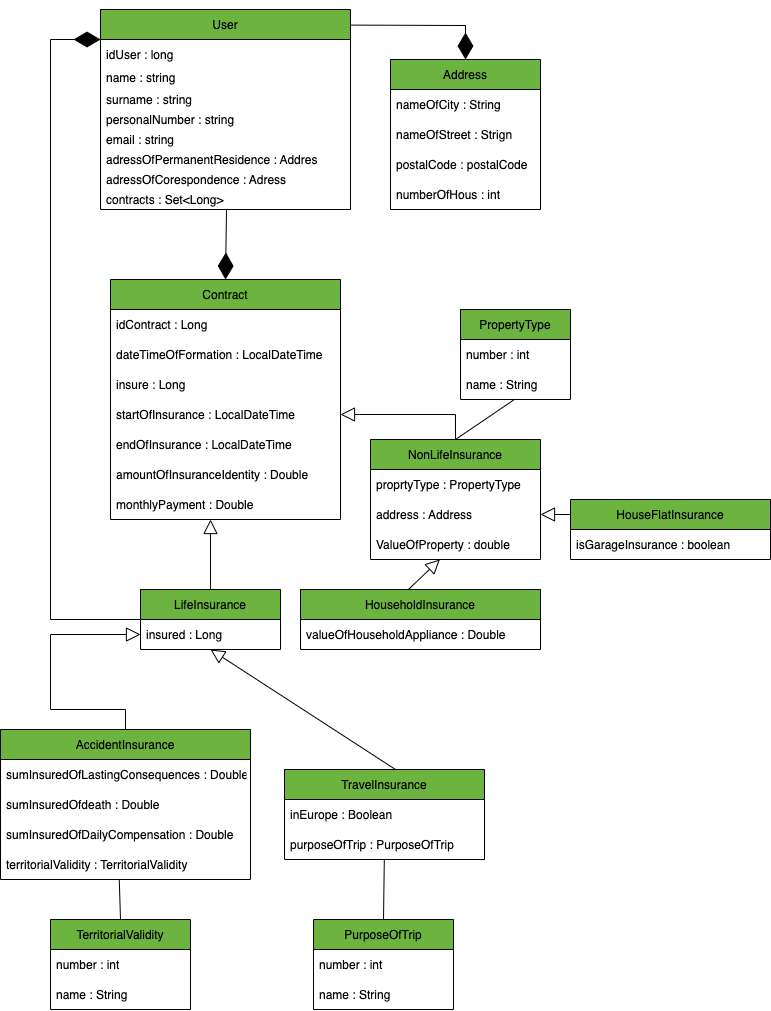

The diagram above was exported from draw.io. Its source (the exported page's mxGraphModel, read from the mxfile embedded in the PNG):
<mxGraphModel dx="946" dy="551" grid="1" gridSize="10" guides="1" tooltips="1" connect="1" arrows="1" fold="1" page="1" pageScale="1" pageWidth="827" pageHeight="1169" math="0" shadow="0">
  <root>
    <mxCell id="0" />
    <mxCell id="1" parent="0" />
    <mxCell id="kAhsaLzTmAocU8PYQEd4-1" value="User" style="swimlane;fontStyle=0;childLayout=stackLayout;horizontal=1;startSize=30;horizontalStack=0;resizeParent=1;resizeParentMax=0;resizeLast=0;collapsible=1;marginBottom=0;fillColor=#6CB33F;" parent="1" vertex="1">
      <mxGeometry x="130" y="60" width="250" height="200" as="geometry" />
    </mxCell>
    <mxCell id="kAhsaLzTmAocU8PYQEd4-79" value="" style="endArrow=diamondThin;endFill=1;endSize=24;html=1;rounded=0;exitX=0;exitY=0.5;exitDx=0;exitDy=0;entryX=0.5;entryY=0;entryDx=0;entryDy=0;" parent="kAhsaLzTmAocU8PYQEd4-1" source="kAhsaLzTmAocU8PYQEd4-28" edge="1">
      <mxGeometry width="160" relative="1" as="geometry">
        <mxPoint x="-124" y="-62" as="sourcePoint" />
        <mxPoint y="30" as="targetPoint" />
        <Array as="points">
          <mxPoint x="-50" y="610" />
          <mxPoint x="-50" y="30" />
        </Array>
      </mxGeometry>
    </mxCell>
    <mxCell id="kAhsaLzTmAocU8PYQEd4-3" value="idUser : long " style="text;strokeColor=none;fillColor=none;align=left;verticalAlign=middle;spacingLeft=4;spacingRight=4;overflow=hidden;points=[[0,0.5],[1,0.5]];portConstraint=eastwest;rotatable=0;" parent="kAhsaLzTmAocU8PYQEd4-1" vertex="1">
      <mxGeometry y="30" width="250" height="30" as="geometry" />
    </mxCell>
    <mxCell id="kAhsaLzTmAocU8PYQEd4-4" value="name : string&#10; " style="text;strokeColor=none;fillColor=none;align=left;verticalAlign=middle;spacingLeft=4;spacingRight=4;overflow=hidden;points=[[0,0.5],[1,0.5]];portConstraint=eastwest;rotatable=0;" parent="kAhsaLzTmAocU8PYQEd4-1" vertex="1">
      <mxGeometry y="60" width="250" height="20" as="geometry" />
    </mxCell>
    <mxCell id="kAhsaLzTmAocU8PYQEd4-5" value="surname : string" style="text;strokeColor=none;fillColor=none;align=left;verticalAlign=middle;spacingLeft=4;spacingRight=4;overflow=hidden;points=[[0,0.5],[1,0.5]];portConstraint=eastwest;rotatable=0;" parent="kAhsaLzTmAocU8PYQEd4-1" vertex="1">
      <mxGeometry y="80" width="250" height="20" as="geometry" />
    </mxCell>
    <mxCell id="kAhsaLzTmAocU8PYQEd4-6" value="personalNumber : string" style="text;strokeColor=none;fillColor=none;align=left;verticalAlign=middle;spacingLeft=4;spacingRight=4;overflow=hidden;points=[[0,0.5],[1,0.5]];portConstraint=eastwest;rotatable=0;" parent="kAhsaLzTmAocU8PYQEd4-1" vertex="1">
      <mxGeometry y="100" width="250" height="20" as="geometry" />
    </mxCell>
    <mxCell id="kAhsaLzTmAocU8PYQEd4-7" value="email : string" style="text;strokeColor=none;fillColor=none;align=left;verticalAlign=middle;spacingLeft=4;spacingRight=4;overflow=hidden;points=[[0,0.5],[1,0.5]];portConstraint=eastwest;rotatable=0;" parent="kAhsaLzTmAocU8PYQEd4-1" vertex="1">
      <mxGeometry y="120" width="250" height="20" as="geometry" />
    </mxCell>
    <mxCell id="kAhsaLzTmAocU8PYQEd4-8" value="adressOfPermanentResidence : Addres" style="text;strokeColor=none;fillColor=none;align=left;verticalAlign=middle;spacingLeft=4;spacingRight=4;overflow=hidden;points=[[0,0.5],[1,0.5]];portConstraint=eastwest;rotatable=0;" parent="kAhsaLzTmAocU8PYQEd4-1" vertex="1">
      <mxGeometry y="140" width="250" height="20" as="geometry" />
    </mxCell>
    <mxCell id="kAhsaLzTmAocU8PYQEd4-9" value="adressOfCorespondence : Adress" style="text;strokeColor=none;fillColor=none;align=left;verticalAlign=middle;spacingLeft=4;spacingRight=4;overflow=hidden;points=[[0,0.5],[1,0.5]];portConstraint=eastwest;rotatable=0;" parent="kAhsaLzTmAocU8PYQEd4-1" vertex="1">
      <mxGeometry y="160" width="250" height="20" as="geometry" />
    </mxCell>
    <mxCell id="kAhsaLzTmAocU8PYQEd4-10" value="contracts : Set&lt;Long&gt;" style="text;strokeColor=none;fillColor=none;align=left;verticalAlign=middle;spacingLeft=4;spacingRight=4;overflow=hidden;points=[[0,0.5],[1,0.5]];portConstraint=eastwest;rotatable=0;" parent="kAhsaLzTmAocU8PYQEd4-1" vertex="1">
      <mxGeometry y="180" width="250" height="20" as="geometry" />
    </mxCell>
    <mxCell id="kAhsaLzTmAocU8PYQEd4-11" value="Address" style="swimlane;fontStyle=0;childLayout=stackLayout;horizontal=1;startSize=30;horizontalStack=0;resizeParent=1;resizeParentMax=0;resizeLast=0;collapsible=1;marginBottom=0;fillColor=#6CB33F;" parent="1" vertex="1">
      <mxGeometry x="420" y="110" width="150" height="150" as="geometry" />
    </mxCell>
    <mxCell id="kAhsaLzTmAocU8PYQEd4-12" value="nameOfCity : String" style="text;strokeColor=none;fillColor=none;align=left;verticalAlign=middle;spacingLeft=4;spacingRight=4;overflow=hidden;points=[[0,0.5],[1,0.5]];portConstraint=eastwest;rotatable=0;" parent="kAhsaLzTmAocU8PYQEd4-11" vertex="1">
      <mxGeometry y="30" width="150" height="30" as="geometry" />
    </mxCell>
    <mxCell id="kAhsaLzTmAocU8PYQEd4-15" value="nameOfStreet : Strign" style="text;strokeColor=none;fillColor=none;align=left;verticalAlign=middle;spacingLeft=4;spacingRight=4;overflow=hidden;points=[[0,0.5],[1,0.5]];portConstraint=eastwest;rotatable=0;" parent="kAhsaLzTmAocU8PYQEd4-11" vertex="1">
      <mxGeometry y="60" width="150" height="30" as="geometry" />
    </mxCell>
    <mxCell id="kAhsaLzTmAocU8PYQEd4-16" value="postalCode : postalCode" style="text;strokeColor=none;fillColor=none;align=left;verticalAlign=middle;spacingLeft=4;spacingRight=4;overflow=hidden;points=[[0,0.5],[1,0.5]];portConstraint=eastwest;rotatable=0;" parent="kAhsaLzTmAocU8PYQEd4-11" vertex="1">
      <mxGeometry y="90" width="150" height="30" as="geometry" />
    </mxCell>
    <mxCell id="kAhsaLzTmAocU8PYQEd4-17" value="numberOfHous : int" style="text;strokeColor=none;fillColor=none;align=left;verticalAlign=middle;spacingLeft=4;spacingRight=4;overflow=hidden;points=[[0,0.5],[1,0.5]];portConstraint=eastwest;rotatable=0;" parent="kAhsaLzTmAocU8PYQEd4-11" vertex="1">
      <mxGeometry y="120" width="150" height="30" as="geometry" />
    </mxCell>
    <mxCell id="kAhsaLzTmAocU8PYQEd4-18" value="Contract" style="swimlane;fontStyle=0;childLayout=stackLayout;horizontal=1;startSize=30;horizontalStack=0;resizeParent=1;resizeParentMax=0;resizeLast=0;collapsible=1;marginBottom=0;fillColor=#6CB33F;" parent="1" vertex="1">
      <mxGeometry x="140" y="330" width="230" height="240" as="geometry" />
    </mxCell>
    <mxCell id="kAhsaLzTmAocU8PYQEd4-19" value="idContract : Long" style="text;strokeColor=none;fillColor=none;align=left;verticalAlign=middle;spacingLeft=4;spacingRight=4;overflow=hidden;points=[[0,0.5],[1,0.5]];portConstraint=eastwest;rotatable=0;" parent="kAhsaLzTmAocU8PYQEd4-18" vertex="1">
      <mxGeometry y="30" width="230" height="30" as="geometry" />
    </mxCell>
    <mxCell id="kAhsaLzTmAocU8PYQEd4-22" value="dateTimeOfFormation : LocalDateTime" style="text;strokeColor=none;fillColor=none;align=left;verticalAlign=middle;spacingLeft=4;spacingRight=4;overflow=hidden;points=[[0,0.5],[1,0.5]];portConstraint=eastwest;rotatable=0;" parent="kAhsaLzTmAocU8PYQEd4-18" vertex="1">
      <mxGeometry y="60" width="230" height="30" as="geometry" />
    </mxCell>
    <mxCell id="kAhsaLzTmAocU8PYQEd4-23" value="insure : Long" style="text;strokeColor=none;fillColor=none;align=left;verticalAlign=middle;spacingLeft=4;spacingRight=4;overflow=hidden;points=[[0,0.5],[1,0.5]];portConstraint=eastwest;rotatable=0;" parent="kAhsaLzTmAocU8PYQEd4-18" vertex="1">
      <mxGeometry y="90" width="230" height="30" as="geometry" />
    </mxCell>
    <mxCell id="kAhsaLzTmAocU8PYQEd4-24" value="startOfInsurance : LocalDateTime" style="text;strokeColor=none;fillColor=none;align=left;verticalAlign=middle;spacingLeft=4;spacingRight=4;overflow=hidden;points=[[0,0.5],[1,0.5]];portConstraint=eastwest;rotatable=0;" parent="kAhsaLzTmAocU8PYQEd4-18" vertex="1">
      <mxGeometry y="120" width="230" height="30" as="geometry" />
    </mxCell>
    <mxCell id="kAhsaLzTmAocU8PYQEd4-25" value="endOfInsurance : LocalDateTime" style="text;strokeColor=none;fillColor=none;align=left;verticalAlign=middle;spacingLeft=4;spacingRight=4;overflow=hidden;points=[[0,0.5],[1,0.5]];portConstraint=eastwest;rotatable=0;" parent="kAhsaLzTmAocU8PYQEd4-18" vertex="1">
      <mxGeometry y="150" width="230" height="30" as="geometry" />
    </mxCell>
    <mxCell id="kAhsaLzTmAocU8PYQEd4-26" value="amountOfInsuranceIdentity : Double" style="text;strokeColor=none;fillColor=none;align=left;verticalAlign=middle;spacingLeft=4;spacingRight=4;overflow=hidden;points=[[0,0.5],[1,0.5]];portConstraint=eastwest;rotatable=0;" parent="kAhsaLzTmAocU8PYQEd4-18" vertex="1">
      <mxGeometry y="180" width="230" height="30" as="geometry" />
    </mxCell>
    <mxCell id="kAhsaLzTmAocU8PYQEd4-27" value="monthlyPayment : Double" style="text;strokeColor=none;fillColor=none;align=left;verticalAlign=middle;spacingLeft=4;spacingRight=4;overflow=hidden;points=[[0,0.5],[1,0.5]];portConstraint=eastwest;rotatable=0;" parent="kAhsaLzTmAocU8PYQEd4-18" vertex="1">
      <mxGeometry y="210" width="230" height="30" as="geometry" />
    </mxCell>
    <mxCell id="kAhsaLzTmAocU8PYQEd4-28" value="LifeInsurance" style="swimlane;fontStyle=0;childLayout=stackLayout;horizontal=1;startSize=30;horizontalStack=0;resizeParent=1;resizeParentMax=0;resizeLast=0;collapsible=1;marginBottom=0;fillColor=#6CB33F;" parent="1" vertex="1">
      <mxGeometry x="170" y="640" width="140" height="60" as="geometry" />
    </mxCell>
    <mxCell id="kAhsaLzTmAocU8PYQEd4-29" value="insured : Long" style="text;strokeColor=none;fillColor=none;align=left;verticalAlign=middle;spacingLeft=4;spacingRight=4;overflow=hidden;points=[[0,0.5],[1,0.5]];portConstraint=eastwest;rotatable=0;" parent="kAhsaLzTmAocU8PYQEd4-28" vertex="1">
      <mxGeometry y="30" width="140" height="30" as="geometry" />
    </mxCell>
    <mxCell id="kAhsaLzTmAocU8PYQEd4-32" value="AccidentInsurance" style="swimlane;fontStyle=0;childLayout=stackLayout;horizontal=1;startSize=30;horizontalStack=0;resizeParent=1;resizeParentMax=0;resizeLast=0;collapsible=1;marginBottom=0;fillColor=#6CB33F;" parent="1" vertex="1">
      <mxGeometry x="30" y="780" width="250" height="150" as="geometry" />
    </mxCell>
    <mxCell id="kAhsaLzTmAocU8PYQEd4-33" value="sumInsuredOfLastingConsequences : Double" style="text;strokeColor=none;fillColor=none;align=left;verticalAlign=middle;spacingLeft=4;spacingRight=4;overflow=hidden;points=[[0,0.5],[1,0.5]];portConstraint=eastwest;rotatable=0;" parent="kAhsaLzTmAocU8PYQEd4-32" vertex="1">
      <mxGeometry y="30" width="250" height="30" as="geometry" />
    </mxCell>
    <mxCell id="kAhsaLzTmAocU8PYQEd4-36" value="sumInsuredOfdeath : Double" style="text;strokeColor=none;fillColor=none;align=left;verticalAlign=middle;spacingLeft=4;spacingRight=4;overflow=hidden;points=[[0,0.5],[1,0.5]];portConstraint=eastwest;rotatable=0;" parent="kAhsaLzTmAocU8PYQEd4-32" vertex="1">
      <mxGeometry y="60" width="250" height="30" as="geometry" />
    </mxCell>
    <mxCell id="kAhsaLzTmAocU8PYQEd4-37" value="sumInsuredOfDailyCompensation : Double" style="text;strokeColor=none;fillColor=none;align=left;verticalAlign=middle;spacingLeft=4;spacingRight=4;overflow=hidden;points=[[0,0.5],[1,0.5]];portConstraint=eastwest;rotatable=0;" parent="kAhsaLzTmAocU8PYQEd4-32" vertex="1">
      <mxGeometry y="90" width="250" height="30" as="geometry" />
    </mxCell>
    <mxCell id="kAhsaLzTmAocU8PYQEd4-38" value="territorialValidity : TerritorialValidity" style="text;strokeColor=none;fillColor=none;align=left;verticalAlign=middle;spacingLeft=4;spacingRight=4;overflow=hidden;points=[[0,0.5],[1,0.5]];portConstraint=eastwest;rotatable=0;" parent="kAhsaLzTmAocU8PYQEd4-32" vertex="1">
      <mxGeometry y="120" width="250" height="30" as="geometry" />
    </mxCell>
    <mxCell id="kAhsaLzTmAocU8PYQEd4-39" value="HouseFlatInsurance" style="swimlane;fontStyle=0;childLayout=stackLayout;horizontal=1;startSize=30;horizontalStack=0;resizeParent=1;resizeParentMax=0;resizeLast=0;collapsible=1;marginBottom=0;fillColor=#6CB33F;" parent="1" vertex="1">
      <mxGeometry x="600" y="550" width="200" height="60" as="geometry" />
    </mxCell>
    <mxCell id="kAhsaLzTmAocU8PYQEd4-40" value="isGarageInsurance : boolean" style="text;strokeColor=none;fillColor=none;align=left;verticalAlign=middle;spacingLeft=4;spacingRight=4;overflow=hidden;points=[[0,0.5],[1,0.5]];portConstraint=eastwest;rotatable=0;" parent="kAhsaLzTmAocU8PYQEd4-39" vertex="1">
      <mxGeometry y="30" width="200" height="30" as="geometry" />
    </mxCell>
    <mxCell id="kAhsaLzTmAocU8PYQEd4-47" value="NonLifeInsurance" style="swimlane;fontStyle=0;childLayout=stackLayout;horizontal=1;startSize=30;horizontalStack=0;resizeParent=1;resizeParentMax=0;resizeLast=0;collapsible=1;marginBottom=0;fillColor=#6CB33F;" parent="1" vertex="1">
      <mxGeometry x="400" y="490" width="170" height="120" as="geometry" />
    </mxCell>
    <mxCell id="kAhsaLzTmAocU8PYQEd4-48" value="proprtyType : PropertyType" style="text;strokeColor=none;fillColor=none;align=left;verticalAlign=middle;spacingLeft=4;spacingRight=4;overflow=hidden;points=[[0,0.5],[1,0.5]];portConstraint=eastwest;rotatable=0;" parent="kAhsaLzTmAocU8PYQEd4-47" vertex="1">
      <mxGeometry y="30" width="170" height="30" as="geometry" />
    </mxCell>
    <mxCell id="kAhsaLzTmAocU8PYQEd4-49" value="address : Address" style="text;strokeColor=none;fillColor=none;align=left;verticalAlign=middle;spacingLeft=4;spacingRight=4;overflow=hidden;points=[[0,0.5],[1,0.5]];portConstraint=eastwest;rotatable=0;" parent="kAhsaLzTmAocU8PYQEd4-47" vertex="1">
      <mxGeometry y="60" width="170" height="30" as="geometry" />
    </mxCell>
    <mxCell id="kAhsaLzTmAocU8PYQEd4-50" value="ValueOfProperty : double" style="text;strokeColor=none;fillColor=none;align=left;verticalAlign=middle;spacingLeft=4;spacingRight=4;overflow=hidden;points=[[0,0.5],[1,0.5]];portConstraint=eastwest;rotatable=0;" parent="kAhsaLzTmAocU8PYQEd4-47" vertex="1">
      <mxGeometry y="90" width="170" height="30" as="geometry" />
    </mxCell>
    <mxCell id="kAhsaLzTmAocU8PYQEd4-51" value="PropertyType" style="swimlane;fontStyle=0;childLayout=stackLayout;horizontal=1;startSize=30;horizontalStack=0;resizeParent=1;resizeParentMax=0;resizeLast=0;collapsible=1;marginBottom=0;fillColor=#6CB33F;" parent="1" vertex="1">
      <mxGeometry x="490" y="360" width="110" height="90" as="geometry" />
    </mxCell>
    <mxCell id="kAhsaLzTmAocU8PYQEd4-52" value="number : int" style="text;strokeColor=none;fillColor=none;align=left;verticalAlign=middle;spacingLeft=4;spacingRight=4;overflow=hidden;points=[[0,0.5],[1,0.5]];portConstraint=eastwest;rotatable=0;" parent="kAhsaLzTmAocU8PYQEd4-51" vertex="1">
      <mxGeometry y="30" width="110" height="30" as="geometry" />
    </mxCell>
    <mxCell id="kAhsaLzTmAocU8PYQEd4-53" value="name : String" style="text;strokeColor=none;fillColor=none;align=left;verticalAlign=middle;spacingLeft=4;spacingRight=4;overflow=hidden;points=[[0,0.5],[1,0.5]];portConstraint=eastwest;rotatable=0;" parent="kAhsaLzTmAocU8PYQEd4-51" vertex="1">
      <mxGeometry y="60" width="110" height="30" as="geometry" />
    </mxCell>
    <mxCell id="kAhsaLzTmAocU8PYQEd4-55" value="PurposeOfTrip" style="swimlane;fontStyle=0;childLayout=stackLayout;horizontal=1;startSize=30;horizontalStack=0;resizeParent=1;resizeParentMax=0;resizeLast=0;collapsible=1;marginBottom=0;fillColor=#6CB33F;" parent="1" vertex="1">
      <mxGeometry x="343" y="970" width="140" height="90" as="geometry" />
    </mxCell>
    <mxCell id="kAhsaLzTmAocU8PYQEd4-56" value="number : int" style="text;strokeColor=none;fillColor=none;align=left;verticalAlign=middle;spacingLeft=4;spacingRight=4;overflow=hidden;points=[[0,0.5],[1,0.5]];portConstraint=eastwest;rotatable=0;" parent="kAhsaLzTmAocU8PYQEd4-55" vertex="1">
      <mxGeometry y="30" width="140" height="30" as="geometry" />
    </mxCell>
    <mxCell id="kAhsaLzTmAocU8PYQEd4-57" value="name : String" style="text;strokeColor=none;fillColor=none;align=left;verticalAlign=middle;spacingLeft=4;spacingRight=4;overflow=hidden;points=[[0,0.5],[1,0.5]];portConstraint=eastwest;rotatable=0;" parent="kAhsaLzTmAocU8PYQEd4-55" vertex="1">
      <mxGeometry y="60" width="140" height="30" as="geometry" />
    </mxCell>
    <mxCell id="kAhsaLzTmAocU8PYQEd4-58" value="TerritorialValidity" style="swimlane;fontStyle=0;childLayout=stackLayout;horizontal=1;startSize=30;horizontalStack=0;resizeParent=1;resizeParentMax=0;resizeLast=0;collapsible=1;marginBottom=0;fillColor=#6CB33F;" parent="1" vertex="1">
      <mxGeometry x="80" y="970" width="140" height="90" as="geometry" />
    </mxCell>
    <mxCell id="kAhsaLzTmAocU8PYQEd4-59" value="number : int" style="text;strokeColor=none;fillColor=none;align=left;verticalAlign=middle;spacingLeft=4;spacingRight=4;overflow=hidden;points=[[0,0.5],[1,0.5]];portConstraint=eastwest;rotatable=0;" parent="kAhsaLzTmAocU8PYQEd4-58" vertex="1">
      <mxGeometry y="30" width="140" height="30" as="geometry" />
    </mxCell>
    <mxCell id="kAhsaLzTmAocU8PYQEd4-60" value="name : String" style="text;strokeColor=none;fillColor=none;align=left;verticalAlign=middle;spacingLeft=4;spacingRight=4;overflow=hidden;points=[[0,0.5],[1,0.5]];portConstraint=eastwest;rotatable=0;" parent="kAhsaLzTmAocU8PYQEd4-58" vertex="1">
      <mxGeometry y="60" width="140" height="30" as="geometry" />
    </mxCell>
    <mxCell id="kAhsaLzTmAocU8PYQEd4-61" value="TravelInsurance" style="swimlane;fontStyle=0;childLayout=stackLayout;horizontal=1;startSize=30;horizontalStack=0;resizeParent=1;resizeParentMax=0;resizeLast=0;collapsible=1;marginBottom=0;fillColor=#6CB33F;" parent="1" vertex="1">
      <mxGeometry x="314" y="820" width="200" height="90" as="geometry" />
    </mxCell>
    <mxCell id="kAhsaLzTmAocU8PYQEd4-62" value="inEurope : Boolean" style="text;strokeColor=none;fillColor=none;align=left;verticalAlign=middle;spacingLeft=4;spacingRight=4;overflow=hidden;points=[[0,0.5],[1,0.5]];portConstraint=eastwest;rotatable=0;" parent="kAhsaLzTmAocU8PYQEd4-61" vertex="1">
      <mxGeometry y="30" width="200" height="30" as="geometry" />
    </mxCell>
    <mxCell id="kAhsaLzTmAocU8PYQEd4-63" value="purposeOfTrip : PurposeOfTrip" style="text;strokeColor=none;fillColor=none;align=left;verticalAlign=middle;spacingLeft=4;spacingRight=4;overflow=hidden;points=[[0,0.5],[1,0.5]];portConstraint=eastwest;rotatable=0;" parent="kAhsaLzTmAocU8PYQEd4-61" vertex="1">
      <mxGeometry y="60" width="200" height="30" as="geometry" />
    </mxCell>
    <mxCell id="kAhsaLzTmAocU8PYQEd4-69" value="" style="endArrow=block;endFill=0;endSize=12;html=1;rounded=0;entryX=1;entryY=0.5;entryDx=0;entryDy=0;exitX=0.5;exitY=0;exitDx=0;exitDy=0;" parent="1" source="kAhsaLzTmAocU8PYQEd4-47" target="kAhsaLzTmAocU8PYQEd4-24" edge="1">
      <mxGeometry width="160" relative="1" as="geometry">
        <mxPoint x="260" y="720" as="sourcePoint" />
        <mxPoint x="420" y="720" as="targetPoint" />
        <Array as="points">
          <mxPoint x="485" y="465" />
        </Array>
      </mxGeometry>
    </mxCell>
    <mxCell id="kAhsaLzTmAocU8PYQEd4-70" value="" style="endArrow=block;endFill=0;endSize=12;html=1;rounded=0;exitX=0.5;exitY=0;exitDx=0;exitDy=0;entryX=0;entryY=0.5;entryDx=0;entryDy=0;" parent="1" source="kAhsaLzTmAocU8PYQEd4-32" target="kAhsaLzTmAocU8PYQEd4-29" edge="1">
      <mxGeometry width="160" relative="1" as="geometry">
        <mxPoint x="10" y="764" as="sourcePoint" />
        <mxPoint x="160" y="760" as="targetPoint" />
        <Array as="points">
          <mxPoint x="155" y="760" />
          <mxPoint x="80" y="760" />
          <mxPoint x="80" y="685" />
        </Array>
      </mxGeometry>
    </mxCell>
    <mxCell id="kAhsaLzTmAocU8PYQEd4-71" value="" style="endArrow=block;endFill=0;endSize=12;html=1;rounded=0;exitX=0.555;exitY=0;exitDx=0;exitDy=0;exitPerimeter=0;entryX=0.5;entryY=1;entryDx=0;entryDy=0;entryPerimeter=0;" parent="1" source="kAhsaLzTmAocU8PYQEd4-61" target="kAhsaLzTmAocU8PYQEd4-29" edge="1">
      <mxGeometry width="160" relative="1" as="geometry">
        <mxPoint x="-130.91000000000008" y="840" as="sourcePoint" />
        <mxPoint x="137.94000000000005" y="773" as="targetPoint" />
      </mxGeometry>
    </mxCell>
    <mxCell id="kAhsaLzTmAocU8PYQEd4-72" value="" style="endArrow=block;endFill=0;endSize=12;html=1;rounded=0;exitX=0.452;exitY=-0.008;exitDx=0;exitDy=0;exitPerimeter=0;" parent="1" source="kAhsaLzTmAocU8PYQEd4-43" target="kAhsaLzTmAocU8PYQEd4-50" edge="1">
      <mxGeometry width="160" relative="1" as="geometry">
        <mxPoint x="505" y="720" as="sourcePoint" />
        <mxPoint x="273.04999999999995" y="639.01" as="targetPoint" />
      </mxGeometry>
    </mxCell>
    <mxCell id="kAhsaLzTmAocU8PYQEd4-73" value="" style="endArrow=block;endFill=0;endSize=12;html=1;rounded=0;exitX=0;exitY=0.25;exitDx=0;exitDy=0;startArrow=none;entryX=1;entryY=0.5;entryDx=0;entryDy=0;" parent="1" source="kAhsaLzTmAocU8PYQEd4-39" target="kAhsaLzTmAocU8PYQEd4-49" edge="1">
      <mxGeometry width="160" relative="1" as="geometry">
        <mxPoint x="498.48" y="909.52" as="sourcePoint" />
        <mxPoint x="570" y="660" as="targetPoint" />
      </mxGeometry>
    </mxCell>
    <mxCell id="kAhsaLzTmAocU8PYQEd4-75" value="" style="endArrow=block;endFill=0;endSize=12;html=1;rounded=0;exitX=0.5;exitY=0;exitDx=0;exitDy=0;" parent="1" source="kAhsaLzTmAocU8PYQEd4-28" edge="1">
      <mxGeometry width="160" relative="1" as="geometry">
        <mxPoint x="-30.000000000000085" y="698.5" as="sourcePoint" />
        <mxPoint x="240" y="570" as="targetPoint" />
        <Array as="points" />
      </mxGeometry>
    </mxCell>
    <mxCell id="kAhsaLzTmAocU8PYQEd4-77" value="" style="endArrow=diamondThin;endFill=1;endSize=24;html=1;rounded=0;entryX=0.5;entryY=0;entryDx=0;entryDy=0;exitX=0.504;exitY=1.01;exitDx=0;exitDy=0;exitPerimeter=0;" parent="1" source="kAhsaLzTmAocU8PYQEd4-10" target="kAhsaLzTmAocU8PYQEd4-18" edge="1">
      <mxGeometry width="160" relative="1" as="geometry">
        <mxPoint x="308" y="260" as="sourcePoint" />
        <mxPoint x="510" y="610" as="targetPoint" />
      </mxGeometry>
    </mxCell>
    <mxCell id="kAhsaLzTmAocU8PYQEd4-87" value="" style="endArrow=none;endFill=0;endSize=12;html=1;rounded=0;exitX=0.5;exitY=0;exitDx=0;exitDy=0;" parent="1" source="kAhsaLzTmAocU8PYQEd4-55" target="kAhsaLzTmAocU8PYQEd4-63" edge="1">
      <mxGeometry width="160" relative="1" as="geometry">
        <mxPoint x="530" y="1030" as="sourcePoint" />
        <mxPoint x="290" y="920" as="targetPoint" />
      </mxGeometry>
    </mxCell>
    <mxCell id="kAhsaLzTmAocU8PYQEd4-88" value="" style="endArrow=none;endFill=0;endSize=12;html=1;rounded=0;exitX=0.5;exitY=0;exitDx=0;exitDy=0;entryX=0.475;entryY=0.988;entryDx=0;entryDy=0;entryPerimeter=0;" parent="1" source="kAhsaLzTmAocU8PYQEd4-58" target="kAhsaLzTmAocU8PYQEd4-38" edge="1">
      <mxGeometry width="160" relative="1" as="geometry">
        <mxPoint x="340" y="1050" as="sourcePoint" />
        <mxPoint x="140" y="970" as="targetPoint" />
      </mxGeometry>
    </mxCell>
    <mxCell id="kAhsaLzTmAocU8PYQEd4-89" value="" style="endArrow=none;endFill=0;endSize=12;html=1;rounded=0;entryX=0.5;entryY=0;entryDx=0;entryDy=0;exitX=0.493;exitY=0.993;exitDx=0;exitDy=0;exitPerimeter=0;" parent="1" source="kAhsaLzTmAocU8PYQEd4-53" target="kAhsaLzTmAocU8PYQEd4-47" edge="1">
      <mxGeometry width="160" relative="1" as="geometry">
        <mxPoint x="289.03999999999996" y="1060" as="sourcePoint" />
        <mxPoint x="289" y="942.01" as="targetPoint" />
      </mxGeometry>
    </mxCell>
    <mxCell id="kAhsaLzTmAocU8PYQEd4-90" value="" style="endArrow=diamondThin;endFill=1;endSize=24;html=1;rounded=0;entryX=0.5;entryY=0;entryDx=0;entryDy=0;exitX=1;exitY=0.078;exitDx=0;exitDy=0;exitPerimeter=0;" parent="1" source="kAhsaLzTmAocU8PYQEd4-1" target="kAhsaLzTmAocU8PYQEd4-11" edge="1">
      <mxGeometry width="160" relative="1" as="geometry">
        <mxPoint x="266" y="270.20000000000005" as="sourcePoint" />
        <mxPoint x="265" y="340" as="targetPoint" />
        <Array as="points">
          <mxPoint x="495" y="76" />
        </Array>
      </mxGeometry>
    </mxCell>
    <mxCell id="kAhsaLzTmAocU8PYQEd4-43" value="HouseholdInsurance" style="swimlane;fontStyle=0;childLayout=stackLayout;horizontal=1;startSize=30;horizontalStack=0;resizeParent=1;resizeParentMax=0;resizeLast=0;collapsible=1;marginBottom=0;fillColor=#6CB33F;" parent="1" vertex="1">
      <mxGeometry x="330" y="640" width="240" height="60" as="geometry" />
    </mxCell>
    <mxCell id="kAhsaLzTmAocU8PYQEd4-44" value="valueOfHouseholdAppliance : Double" style="text;strokeColor=none;fillColor=none;align=left;verticalAlign=middle;spacingLeft=4;spacingRight=4;overflow=hidden;points=[[0,0.5],[1,0.5]];portConstraint=eastwest;rotatable=0;" parent="kAhsaLzTmAocU8PYQEd4-43" vertex="1">
      <mxGeometry y="30" width="240" height="30" as="geometry" />
    </mxCell>
  </root>
</mxGraphModel>